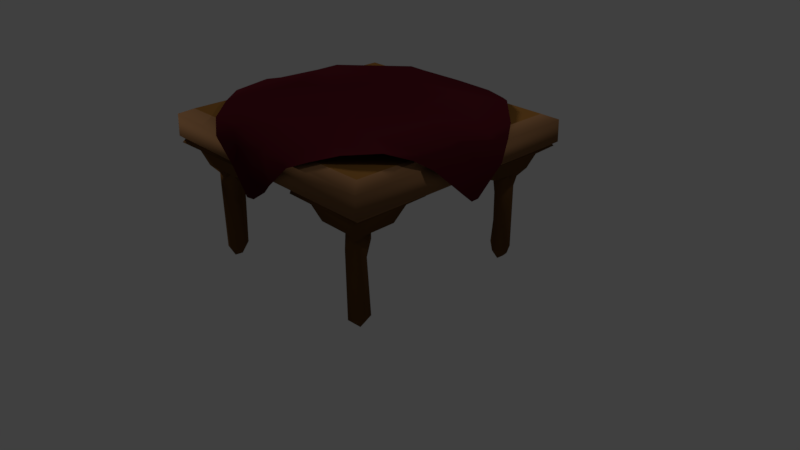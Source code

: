 # Source: table.blend  (saved by Blender 2.78.0; exported with 4.5.12 LTS)
import bpy
from mathutils import Matrix  # noqa: F401  (used for matrix-valued properties, if any)

bpy.ops.wm.read_factory_settings(use_empty=True)
scene = bpy.context.scene
scene.name = 'Scene'

# ---- collections
col_collection_1 = bpy.data.collections.new('Collection 1'); scene.collection.children.link(col_collection_1)
col_collection_2 = bpy.data.collections.new('Collection 2'); scene.collection.children.link(col_collection_2)

# ---- materials (node trees are filled in below, after node groups)
mat_topwood = bpy.data.materials.new('TopWood')
mat_topwood.alpha_threshold = 0.0
mat_topwood.use_transparent_shadow = False
mat_topwood.diffuse_color = (0.196, 0.08844, 0.02078, 1.0)
mat_topwood.roughness = 0.5
mat_edgewood = bpy.data.materials.new('edgeWood')
mat_edgewood.alpha_threshold = 0.0
mat_edgewood.use_transparent_shadow = False
mat_edgewood.diffuse_color = (0.2529, 0.1272, 0.05624, 1.0)
mat_edgewood.roughness = 0.5
mat_legwood = bpy.data.materials.new('LegWood')
mat_legwood.alpha_threshold = 0.0
mat_legwood.use_transparent_shadow = False
mat_legwood.diffuse_color = (0.1376, 0.06425, 0.02113, 1.0)
mat_legwood.specular_color = (0.2019, 0.1827, 0.04696)
mat_legwood.roughness = 0.5
mat_material = bpy.data.materials.new('Material')
mat_material.alpha_threshold = 0.0
mat_material.use_transparent_shadow = False
mat_material.diffuse_color = (0.05222, 0.005432, 0.009152, 1.0)
mat_material.specular_color = (0.1902, 0.06498, 0.01866)
mat_material.roughness = 0.5
mat_material.specular_intensity = 0.01471

# ---- material node trees

# ---- world
world_world = bpy.data.worlds.new('World'); scene.world = world_world
world_world.color = (0.05088, 0.05088, 0.05088)
world_world.use_sun_shadow = False
world_world.sun_shadow_jitter_overblur = 0.0
world_world.cycles.sampling_method = 'MANUAL'

# ---- cameras
cam_camera = bpy.data.cameras.new('Camera')
cam_camera.clip_end = 100.0
cam_camera.lens = 35.0
cam_camera.sensor_width = 32.0
cam_camera.sensor_height = 18.0
cam_camera.ortho_scale = 7.314
cam_camera.dof.focus_distance = 0.0
cam_camera.dof.aperture_fstop = 128.0

# ---- lights
light_hemi = bpy.data.lights.new('Hemi', 'SUN')
light_hemi.transmission_factor = 0.0
light_hemi.angle = 0.1993
light_hemi.energy = 1.0
light_hemi.shadow_buffer_clip_start = 0.5
light_hemi.shadow_soft_size = 0.1
light_hemi.shadow_cascade_max_distance = 1000.0
light_lamp = bpy.data.lights.new('Lamp', 'POINT')
light_lamp.transmission_factor = 0.0
light_lamp.cutoff_distance = 30.0
light_lamp.energy = 100.0
light_lamp.shadow_buffer_clip_start = 1.001
light_lamp.shadow_soft_size = 0.1
light_lamp.shadow_maximum_resolution = 0.006
light_lamp.use_absolute_resolution = True

# ---- meshes
me_cube_002 = bpy.data.meshes.new('Cube.002')
me_cube_002.from_pydata([(0.7788, 0.5297, -1.828), (0.4618, 0.8156, -1.065), (0.7141, 0.8717, -1.947), (0.5498, 0.9335, -1.774), (0.7515, 0.7224, -1.925), (0.7221, 0.8022, -3.58), (0.8253, 0.9016, -5.638), (0.3208, 0.8631, -0.6607), (0.3711, 1.018, -0.465), (1.03, 1.065, -0.4605), (0.3627, 1.069, -0.7387), (0.8729, 0.7744, -1.919), (0.9115, 0.9497, -1.753), (0.9609, 0.9947, -1.089), (1.056, 1.098, -0.7126), (0.5286, 0.8063, -1.824), (0.7854, 0.4584, -1.06), (0.8259, 0.3061, -0.6343), (0.6662, 0.7198, -0.5933), (0.8611, 0.891, -2.122), (0.8061, 0.9245, -2.492), (0.8847, 0.7879, -5.674), (0.6929, 0.7971, -5.464), (0.7145, 0.8575, -5.673), (0.7757, 0.7236, -5.64), (0.7941, 0.8568, -6.124), (0.7869, 0.7866, -6.135), (0.9064, 0.5519, -1.764), (0.9454, 0.4659, -1.07), (0.4722, 0.9802, -1.068), (1.034, 0.3501, -0.7481), (1.0, 0.3323, -0.5295), (0.6698, 0.8194, -2.436), (0.7905, 0.6955, -2.374), (0.8974, 0.794, -2.514), (0.5141, -0.8025, -1.828), (0.7916, -0.4758, -1.065), (0.846, -0.7357, -1.947), (0.9058, -0.5669, -1.775), (0.7009, -0.7736, -1.924), (0.7785, -0.7443, -3.565), (0.7962, -0.8158, -6.137), (0.8396, -0.3302, -0.6606), (0.9882, -0.3824, -0.465), (1.034, -1.061, -0.4605), (1.038, -0.3737, -0.7387), (0.7516, -0.8994, -1.919), (0.875, -0.8504, -5.637), (0.9223, -0.9396, -1.75), (1.047, -1.071, -0.7479), (0.7825, -0.5446, -1.824), (0.4449, -0.8092, -1.06), (0.2973, -0.8497, -0.6336), (0.6986, -0.6865, -0.5933), (0.865, -0.8869, -2.123), (0.8976, -0.831, -2.498), (0.7648, -0.9115, -5.673), (0.7737, -0.7141, -5.466), (0.8319, -0.7361, -5.675), (0.702, -0.7992, -5.64), (0.5355, -0.934, -1.764), (0.4527, -0.9744, -1.07), (0.951, -0.4859, -1.068), (0.3398, -1.066, -0.7481), (0.3225, -1.031, -0.5295), (0.7949, -0.6906, -2.435), (0.6748, -0.8141, -2.375), (0.7706, -0.9246, -2.512), (-0.7788, -0.5297, -1.828), (-0.4618, -0.8156, -1.065), (-0.7141, -0.8717, -1.947), (-0.5498, -0.9335, -1.774), (-0.7515, -0.7224, -1.925), (-0.7221, -0.8022, -3.58), (-0.8253, -0.9016, -5.638), (-0.3208, -0.8631, -0.6607), (-0.3711, -1.018, -0.465), (-1.03, -1.065, -0.4605), (-0.3627, -1.069, -0.7387), (-0.8729, -0.7744, -1.919), (-0.9115, -0.9497, -1.753), (-0.9609, -0.9947, -1.089), (-1.056, -1.098, -0.7126), (-0.5286, -0.8063, -1.824), (-0.7854, -0.4584, -1.06), (-0.8259, -0.3061, -0.6343), (-0.6662, -0.7198, -0.5933), (-0.8611, -0.891, -2.122), (-0.8061, -0.9245, -2.492), (-0.8847, -0.7879, -5.674), (-0.6929, -0.7971, -5.464), (-0.7145, -0.8575, -5.673), (-0.7757, -0.7236, -5.64), (-0.7941, -0.8568, -6.124), (-0.7869, -0.7866, -6.135), (-0.9064, -0.5519, -1.764), (-0.9454, -0.4659, -1.07), (-0.4722, -0.9802, -1.068), (-1.034, -0.3501, -0.7481), (-1.0, -0.3323, -0.5295), (-0.6698, -0.8194, -2.436), (-0.7905, -0.6955, -2.374), (-0.8974, -0.794, -2.514), (-0.5141, 0.8025, -1.828), (-0.7916, 0.4758, -1.065), (-0.846, 0.7357, -1.947), (-0.9058, 0.5669, -1.775), (-0.7009, 0.7736, -1.924), (-0.7785, 0.7443, -3.565), (-0.7938, 0.8491, -6.133), (-0.8396, 0.3302, -0.6606), (-0.9882, 0.3824, -0.465), (-1.034, 1.061, -0.4605), (-1.038, 0.3737, -0.7387), (-0.7516, 0.8994, -1.919), (-0.875, 0.8504, -5.637), (-0.9223, 0.9396, -1.75), (-1.047, 1.071, -0.7479), (-0.7825, 0.5446, -1.824), (-0.4449, 0.8092, -1.06), (-0.2973, 0.8497, -0.6336), (-0.6986, 0.6865, -0.5933), (-0.865, 0.8869, -2.123), (-0.8976, 0.831, -2.498), (-0.7648, 0.9115, -5.673), (-0.7737, 0.7141, -5.466), (-0.8319, 0.7361, -5.675), (-0.702, 0.7992, -5.64), (-0.7908, 0.785, -6.127), (-0.5354, 0.934, -1.764), (-0.4527, 0.9744, -1.07), (-0.951, 0.4859, -1.068), (-0.3398, 1.066, -0.7481), (-0.3225, 1.031, -0.5295), (-0.7949, 0.6906, -2.435), (-0.6748, 0.8141, -2.375), (-0.7706, 0.9246, -2.512), (-1.002, -1.015, -0.8177), (-1.015, 1.002, -0.8177), (1.015, -1.002, -0.8177), (1.002, 1.015, -0.8177), (-1.095, -1.097, -0.4688), (-1.096, -1.089, 0.5127), (-1.09, 1.093, 0.5214), (-1.096, 1.095, -0.4688), (1.093, 1.09, 0.5214), (1.095, 1.096, -0.4688), (1.088, -1.094, 0.5281), (1.096, -1.095, -0.4688), (-0.9904, -0.9904, 0.7733), (-0.9807, 0.9937, 0.7735), (0.9854, -0.9854, 0.7734), (0.9938, 0.9808, 0.7734)], [], [(28, 16, 0), (0, 27, 28), (15, 4, 18), (11, 19, 12), (27, 12, 28), (28, 12, 13), (1, 29, 15), (16, 18, 4), (17, 28, 30), (12, 2, 3), (4, 15, 2), (11, 0, 4), (33, 34, 11), (32, 20, 5), (24, 21, 34), (22, 24, 5), (23, 22, 5), (30, 13, 14), (18, 16, 17), (7, 29, 1), (14, 9, 30), (8, 7, 18), (18, 9, 8), (9, 17, 31), (17, 30, 31), (12, 3, 29), (2, 32, 4), (11, 34, 19), (19, 20, 2), (34, 6, 20), (20, 23, 5), (23, 24, 22), (25, 26, 23), (26, 21, 24), (21, 26, 25), (25, 23, 6), (13, 10, 14), (3, 2, 15), (7, 8, 10), (15, 29, 3), (18, 1, 15), (16, 4, 0), (17, 16, 28), (2, 20, 32), (12, 19, 2), (4, 32, 33), (33, 32, 5), (33, 24, 34), (6, 21, 25), (24, 23, 26), (30, 28, 13), (30, 9, 31), (7, 10, 29), (18, 7, 1), (9, 18, 17), (10, 8, 9), (29, 13, 12), (11, 12, 27), (33, 11, 4), (34, 20, 19), (33, 5, 24), (34, 21, 6), (20, 6, 23), (13, 29, 10), (14, 10, 9), (27, 0, 11), (61, 51, 35), (35, 60, 61), (50, 39, 53), (46, 54, 48), (60, 48, 61), (61, 48, 49), (36, 62, 50), (51, 53, 39), (52, 61, 63), (48, 37, 38), (39, 50, 37), (46, 35, 39), (66, 67, 46), (65, 55, 40), (59, 56, 67), (57, 59, 40), (58, 57, 40), (148, 146, 145, 147), (53, 51, 52), (42, 62, 36), (49, 44, 63), (43, 42, 53), (53, 44, 43), (44, 52, 64), (52, 63, 64), (48, 38, 62), (37, 65, 39), (46, 67, 54), (54, 55, 37), (67, 47, 55), (55, 58, 40), (58, 59, 57), (41, 56, 59), (41, 58, 47), (38, 37, 50), (42, 43, 45), (50, 62, 38), (53, 36, 50), (51, 39, 35), (52, 51, 61), (37, 55, 65), (48, 54, 37), (39, 65, 66), (66, 65, 40), (66, 59, 67), (47, 56, 41), (59, 58, 41), (63, 61, 49), (63, 44, 64), (42, 45, 62), (53, 42, 36), (44, 53, 52), (45, 43, 44), (62, 49, 48), (46, 48, 60), (66, 46, 39), (67, 55, 54), (66, 40, 59), (67, 56, 47), (55, 47, 58), (49, 62, 45), (49, 45, 44), (60, 35, 46), (96, 84, 68), (68, 95, 96), (83, 72, 86), (79, 87, 80), (95, 80, 96), (96, 80, 81), (69, 97, 83), (84, 86, 72), (85, 96, 98), (80, 70, 71), (72, 83, 70), (79, 68, 72), (101, 102, 79), (100, 88, 73), (92, 89, 102), (90, 92, 73), (91, 90, 73), (98, 81, 82), (86, 84, 85), (75, 97, 69), (82, 77, 98), (76, 75, 86), (86, 77, 76), (77, 85, 99), (85, 98, 99), (80, 71, 97), (70, 100, 72), (79, 102, 87), (87, 88, 70), (102, 74, 88), (88, 91, 73), (91, 92, 90), (93, 94, 91), (94, 89, 92), (89, 94, 93), (93, 91, 74), (81, 78, 82), (71, 70, 83), (75, 76, 78), (83, 97, 71), (86, 69, 83), (84, 72, 68), (85, 84, 96), (70, 88, 100), (80, 87, 70), (72, 100, 101), (101, 100, 73), (101, 92, 102), (74, 89, 93), (92, 91, 94), (98, 96, 81), (98, 77, 99), (75, 78, 97), (86, 75, 69), (77, 86, 85), (78, 76, 77), (97, 81, 80), (79, 80, 95), (101, 79, 72), (102, 88, 87), (101, 73, 92), (102, 89, 74), (88, 74, 91), (81, 97, 78), (82, 78, 77), (95, 68, 79), (130, 119, 103), (103, 129, 130), (118, 107, 121), (114, 122, 116), (129, 116, 130), (130, 116, 117), (104, 131, 118), (119, 121, 107), (120, 130, 132), (116, 105, 106), (107, 118, 105), (114, 103, 107), (135, 136, 114), (134, 123, 108), (127, 124, 136), (125, 127, 108), (126, 125, 108), (109, 128, 115), (121, 119, 120), (110, 131, 104), (117, 112, 132), (111, 110, 121), (121, 112, 111), (112, 120, 133), (120, 132, 133), (116, 106, 131), (105, 134, 107), (114, 136, 122), (122, 123, 105), (136, 115, 123), (123, 126, 108), (126, 127, 125), (128, 124, 127), (128, 126, 115), (106, 105, 118), (110, 111, 113), (118, 131, 106), (121, 104, 118), (119, 107, 103), (120, 119, 130), (105, 123, 134), (116, 122, 105), (107, 134, 135), (135, 134, 108), (135, 127, 136), (115, 124, 109), (127, 126, 128), (132, 130, 117), (132, 112, 133), (110, 113, 131), (121, 110, 104), (112, 121, 120), (113, 111, 112), (131, 117, 116), (114, 116, 129), (135, 114, 107), (136, 123, 122), (135, 108, 127), (136, 124, 115), (123, 115, 126), (128, 109, 124), (117, 131, 113), (117, 113, 112), (129, 103, 114), (137, 139, 148, 141), (146, 144, 143, 145), (138, 137, 141, 144), (144, 141, 142, 143), (149, 142, 147, 151), (147, 145, 152, 151), (139, 140, 146, 148), (145, 143, 150, 152), (140, 138, 144, 146), (141, 148, 147, 142), (149, 151, 152, 150), (143, 142, 149, 150), (137, 138, 140, 139)])
me_cube_002.polygons.foreach_set('use_smooth', [1, 1, 1, 1, 1, 1, 1, 1, 1, 1, 1, 1, 1, 1, 1, 1, 1, 1, 1, 1, 1, 1, 1, 1, 1, 1, 1, 1, 1, 1, 1, 1, 1, 1, 1, 1, 1, 1, 1, 1, 1, 1, 1, 1, 1, 1, 1, 1, 1, 1, 1, 1, 1, 1, 1, 1, 1, 1, 1, 1, 1, 1, 1, 1, 1, 1, 1, 1, 1, 1, 1, 1, 1, 1, 1, 1, 1, 1, 1, 1, 1, 1, 1, 1, 1, 1, 1, 1, 1, 1, 1, 1, 1, 1, 1, 1, 1, 1, 1, 1, 1, 1, 1, 1, 1, 1, 1, 1, 1, 1, 1, 1, 1, 1, 1, 1, 1, 1, 1, 1, 1, 1, 1, 1, 1, 1, 1, 1, 1, 1, 1, 1, 1, 1, 1, 1, 1, 1, 1, 1, 1, 1, 1, 1, 1, 1, 1, 1, 1, 1, 1, 1, 1, 1, 1, 1, 1, 1, 1, 1, 1, 1, 1, 1, 1, 1, 1, 1, 1, 1, 1, 1, 1, 1, 1, 1, 1, 1, 1, 1, 1, 1, 1, 1, 1, 1, 1, 1, 1, 1, 1, 1, 1, 1, 1, 1, 1, 1, 1, 1, 1, 1, 1, 1, 1, 1, 1, 1, 1, 1, 1, 1, 1, 1, 1, 1, 1, 1, 1, 1, 1, 1, 1, 1, 1, 1, 1, 1, 1, 1, 1, 1, 1, 1, 1, 1, 1, 1, 1, 1, 1, 1, 1, 1, 1, 1, 1, 1, 1, 1, 1, 1, 1, 1, 1, 1, 1, 1, 1, 1, 1, 1, 1, 1, 1, 1, 1, 1, 1, 0, 1, 1])
me_cube_002.polygons.foreach_set('material_index', [3, 3, 3, 3, 3, 3, 3, 3, 3, 3, 3, 3, 3, 3, 3, 3, 3, 3, 3, 3, 3, 3, 3, 3, 3, 3, 3, 3, 3, 3, 3, 3, 3, 3, 3, 3, 3, 3, 3, 3, 3, 3, 3, 3, 3, 3, 3, 3, 3, 3, 3, 3, 3, 3, 3, 3, 3, 3, 3, 3, 3, 3, 3, 3, 3, 3, 3, 3, 3, 3, 3, 3, 3, 3, 3, 3, 3, 3, 3, 3, 3, 3, 3, 2, 3, 3, 3, 3, 3, 3, 3, 3, 3, 3, 3, 3, 3, 3, 3, 3, 3, 3, 3, 3, 3, 3, 3, 3, 3, 3, 3, 3, 3, 3, 3, 3, 3, 3, 3, 3, 3, 3, 3, 3, 3, 3, 3, 3, 3, 3, 3, 3, 3, 3, 3, 3, 3, 3, 3, 3, 3, 3, 3, 3, 3, 3, 3, 3, 3, 3, 3, 3, 3, 3, 3, 3, 3, 3, 3, 3, 3, 3, 3, 3, 3, 3, 3, 3, 3, 3, 3, 3, 3, 3, 3, 3, 3, 3, 3, 3, 3, 3, 3, 3, 3, 3, 3, 3, 3, 3, 3, 3, 3, 3, 3, 3, 3, 3, 3, 3, 3, 3, 3, 3, 3, 3, 3, 3, 3, 3, 3, 3, 3, 3, 3, 3, 3, 3, 3, 3, 3, 3, 3, 3, 3, 3, 3, 3, 3, 3, 3, 3, 3, 3, 3, 3, 3, 3, 3, 3, 3, 3, 3, 3, 3, 3, 3, 3, 3, 3, 3, 3, 3, 3, 3, 3, 3, 3, 3, 2, 2, 2, 2, 2, 2, 2, 2, 2, 2, 1, 2, 2])
_uv = me_cube_002.uv_layers.new(name='UVMap')
_uv.uv.foreach_set('vector', [0.9818, 0.06446, 0.9994, 0.06291, 1.0, 0.154, 1.0, 0.154, 0.985, 0.1468, 0.9818, 0.06446, 0.9693, 0.511, 0.9892, 0.4985, 0.9892, 0.6561, 0.04452, 0.1707, 0.0331, 0.1957, 0.02392, 0.1523, 0.06904, 0.1503, 0.02392, 0.1523, 0.0726, 0.0677, 0.0726, 0.0677, 0.02392, 0.1523, 0.01319, 0.074, 0.9073, 0.582, 0.9256, 0.5797, 0.9192, 0.6713, 0.1231, 0.7718, 0.0847, 0.8236, 0.1028, 0.6669, 1.0, 0.01189, 0.9818, 0.06446, 0.9759, 0.026, 0.8216, 0.5153, 0.8476, 0.4937, 0.8617, 0.5154, 0.01479, 0.9115, 0.01479, 0.9397, 0.0, 0.9219, 0.07369, 0.9115, 0.05856, 0.9385, 0.05875, 0.9154, 0.9732, 0.05356, 0.9574, 0.0704, 0.9605, 0.0, 0.8575, 0.4362, 0.8385, 0.4288, 0.8593, 0.3008, 0.9759, 0.4397, 0.9613, 0.444, 0.9574, 0.0704, 0.8855, 0.4169, 0.875, 0.4382, 0.8845, 0.195, 0.8919, 0.4418, 0.8855, 0.4169, 0.8845, 0.195, 0.0847, 0.02792, 0.01319, 0.074, 0.0, 0.02958, 0.0847, 0.8236, 0.1231, 0.7718, 0.1363, 0.8236, 0.9084, 0.5323, 0.9256, 0.5797, 0.9073, 0.582, 0.0, 0.02958, 0.0004495, 0.0, 0.0847, 0.02792, 0.09185, 0.9115, 0.0847, 0.8936, 0.1238, 0.8738, 0.1238, 0.8738, 0.169, 0.9115, 0.09185, 0.9115, 0.169, 0.9115, 0.1389, 0.8236, 0.1595, 0.8252, 1.0, 0.01189, 0.9759, 0.026, 0.9795, 0.0, 0.8216, 0.5153, 0.8617, 0.5154, 0.8639, 0.5994, 0.8919, 0.002499, 0.8873, 0.05962, 0.8739, 0.0, 0.04452, 0.1707, 0.04912, 0.2405, 0.0331, 0.1957, 0.8318, 0.472, 0.8385, 0.4288, 0.8476, 0.4937, 0.04912, 0.2405, 0.06749, 0.6091, 0.03171, 0.24, 0.8385, 0.4288, 0.87, 0.0538, 0.8593, 0.3008, 0.8919, 0.4418, 0.875, 0.4382, 0.8855, 0.4169, 0.8899, 0.4957, 0.8821, 0.4968, 0.8919, 0.4418, 0.9723, 0.4985, 0.9613, 0.444, 0.9759, 0.4397, 0.08231, 0.6117, 0.0847, 0.6669, 0.07681, 0.6661, 0.864, 0.0, 0.87, 0.0538, 0.8559, 0.05716, 0.8104, 0.5935, 0.87, 0.6391, 0.7935, 0.6374, 2.187e-06, 0.9426, 0.0, 0.9219, 0.01479, 0.9397, 0.9084, 0.5323, 0.9208, 0.5076, 0.932, 0.5384, 0.9192, 0.6713, 0.9256, 0.5797, 0.932, 0.6636, 0.9892, 0.6561, 0.9678, 0.6008, 0.9693, 0.511, 0.1231, 0.7718, 0.1028, 0.6669, 0.1242, 0.6808, 1.0, 0.01189, 0.9994, 0.06291, 0.9818, 0.06446, 0.8476, 0.4937, 0.8385, 0.4288, 0.8575, 0.4362, 0.8216, 0.5153, 0.8318, 0.472, 0.8476, 0.4937, 0.8739, 0.0, 0.8873, 0.05962, 0.87, 0.05327, 0.87, 0.05327, 0.8873, 0.05962, 0.8845, 0.195, 0.9732, 0.05356, 0.9759, 0.4397, 0.9574, 0.0704, 0.06749, 0.6091, 0.08231, 0.6117, 0.07681, 0.6661, 0.875, 0.4382, 0.8919, 0.4418, 0.8821, 0.4968, 0.0847, 0.02792, 0.0726, 0.0677, 0.01319, 0.074, 0.0847, 0.02792, 0.0004495, 0.0, 0.08357, 0.002484, 0.9084, 0.5323, 0.932, 0.5384, 0.9256, 0.5797, 0.9892, 0.6561, 0.9574, 0.6489, 0.9678, 0.6008, 0.169, 0.9115, 0.1238, 0.8738, 0.1389, 0.8236, 0.87, 0.6391, 0.8697, 0.6713, 0.7962, 0.6673, 0.8639, 0.5994, 0.8104, 0.5935, 0.8216, 0.5153, 0.04452, 0.1707, 0.02392, 0.1523, 0.06904, 0.1503, 0.9732, 0.05356, 0.9605, 0.0, 0.9759, 0.000608, 0.04912, 0.2405, 0.03171, 0.24, 0.0331, 0.1957, 0.87, 0.05327, 0.8845, 0.195, 0.875, 0.4382, 0.04912, 0.2405, 0.08231, 0.6117, 0.06749, 0.6091, 0.8385, 0.4288, 0.8559, 0.05716, 0.87, 0.0538, 0.8104, 0.5935, 0.8639, 0.5994, 0.87, 0.6391, 0.7935, 0.6374, 0.87, 0.6391, 0.7962, 0.6673, 0.07369, 0.9381, 0.05856, 0.9385, 0.07369, 0.9115, 0.05848, 0.732, 0.07748, 0.7314, 0.07528, 0.8225, 0.07528, 0.8225, 0.05984, 0.8147, 0.05848, 0.732, 0.4192, 0.8416, 0.4423, 0.8295, 0.4423, 0.9866, 0.6113, 0.4989, 0.6234, 0.4745, 0.6287, 0.5188, 0.5869, 0.5179, 0.6287, 0.5188, 0.5787, 0.6002, 0.5787, 0.6002, 0.6287, 0.5188, 0.6403, 0.6376, 0.9574, 0.8881, 0.9741, 0.8856, 0.9698, 0.9773, 0.5033, 0.7286, 0.5349, 0.6726, 0.5349, 0.8303, 0.07748, 0.6796, 0.05848, 0.732, 0.05161, 0.6927, 0.461, 0.1559, 0.4348, 0.1782, 0.4182, 0.1563, 0.04407, 0.9115, 0.04407, 0.9403, 0.02958, 0.9215, 0.7796, 0.9134, 0.7641, 0.9394, 0.7642, 0.917, 0.3967, 0.5265, 0.3817, 0.5433, 0.3846, 0.4733, 0.4258, 0.2358, 0.4443, 0.2434, 0.4258, 0.3695, 0.4003, 0.9117, 0.3858, 0.916, 0.3817, 0.5433, 0.9301, 0.4185, 0.9187, 0.4393, 0.9286, 0.194, 0.9356, 0.4433, 0.9301, 0.4185, 0.9286, 0.194, 0.3132, 0.4733, 0.3131, 0.7256, 0.1978, 0.7271, 0.1972, 0.4757, 0.5349, 0.6726, 0.5033, 0.7286, 0.4844, 0.6785, 0.9599, 0.8385, 0.9741, 0.8856, 0.9574, 0.8881, 0.6403, 0.6376, 0.6403, 0.6715, 0.5637, 0.6389, 0.1689, 0.9919, 0.152, 0.9993, 0.1328, 0.9583, 0.1328, 0.9583, 0.1689, 0.9115, 0.1689, 0.9919, 0.1689, 0.9115, 0.0847, 0.9423, 0.08622, 0.9207, 0.07748, 0.6796, 0.05161, 0.6927, 0.05637, 0.6669, 0.461, 0.1559, 0.4182, 0.1563, 0.4138, 0.0721, 0.9356, 0.002649, 0.9322, 0.06008, 0.9182, 0.0, 0.6113, 0.4989, 0.6101, 0.429, 0.6234, 0.4745, 0.4516, 0.1999, 0.4443, 0.2434, 0.4348, 0.1782, 0.6101, 0.429, 0.6131, 0.05908, 0.628, 0.4299, 0.4443, 0.2434, 0.4156, 0.6175, 0.4258, 0.3695, 0.9356, 0.4433, 0.9187, 0.4393, 0.9301, 0.4185, 0.3963, 0.9712, 0.3858, 0.916, 0.4003, 0.9117, 0.4213, 0.6728, 0.4156, 0.6175, 0.4299, 0.6136, 0.02962, 0.9427, 0.02958, 0.9215, 0.04407, 0.9403, 0.9599, 0.8385, 0.9695, 0.8136, 0.981, 0.8444, 0.9698, 0.9773, 0.9741, 0.8856, 0.981, 0.9695, 0.4423, 0.9866, 0.4173, 0.9312, 0.4192, 0.8416, 0.5033, 0.7286, 0.5349, 0.8303, 0.5131, 0.8192, 0.07748, 0.6796, 0.07748, 0.7314, 0.05848, 0.732, 0.4348, 0.1782, 0.4443, 0.2434, 0.4258, 0.2358, 0.461, 0.1559, 0.4516, 0.1999, 0.4348, 0.1782, 0.9182, 0.0, 0.9322, 0.06008, 0.9138, 0.05342, 0.9138, 0.05342, 0.9322, 0.06008, 0.9286, 0.194, 0.3967, 0.5265, 0.4003, 0.9117, 0.3817, 0.5433, 0.6131, 0.05908, 0.5984, 0.05541, 0.6042, 0.0, 0.9187, 0.4393, 0.9356, 0.4433, 0.9285, 0.4983, 0.5637, 0.6389, 0.5787, 0.6002, 0.6403, 0.6376, 0.5637, 0.6389, 0.6403, 0.6715, 0.5642, 0.6646, 0.9599, 0.8385, 0.981, 0.8444, 0.9741, 0.8856, 0.4423, 0.9866, 0.4051, 0.979, 0.4173, 0.9312, 0.1689, 0.9115, 0.1328, 0.9583, 0.0847, 0.9423, 0.4051, 0.0318, 0.4061, 0.0, 0.4844, 0.003966, 0.4138, 0.0721, 0.4844, 0.03778, 0.461, 0.1559, 0.6113, 0.4989, 0.6287, 0.5188, 0.5869, 0.5179, 0.3967, 0.5265, 0.3846, 0.4733, 0.4003, 0.4736, 0.6101, 0.429, 0.628, 0.4299, 0.6234, 0.4745, 0.9138, 0.05342, 0.9286, 0.194, 0.9187, 0.4393, 0.6101, 0.429, 0.5984, 0.05541, 0.6131, 0.05908, 0.4443, 0.2434, 0.4299, 0.6136, 0.4156, 0.6175, 0.4844, 0.03778, 0.4138, 0.0721, 0.4051, 0.0318, 0.4844, 0.03778, 0.4051, 0.0318, 0.4844, 0.003966, 0.7796, 0.9393, 0.7641, 0.9394, 0.7796, 0.9134, 0.4618, 0.7373, 0.4794, 0.7357, 0.48, 0.8268, 0.48, 0.8268, 0.465, 0.8196, 0.4618, 0.7373, 0.9693, 0.6685, 0.9892, 0.6561, 0.9892, 0.8136, 0.1292, 0.1707, 0.1178, 0.1957, 0.1086, 0.1523, 0.1537, 0.1504, 0.1086, 0.1523, 0.1573, 0.06772, 0.1573, 0.06772, 0.1086, 0.1523, 0.09788, 0.074, 0.5349, 0.747, 0.5532, 0.7447, 0.5468, 0.8363, 0.03843, 0.7718, 0.0, 0.8237, 0.01812, 0.6669, 0.48, 0.6847, 0.4618, 0.7373, 0.4559, 0.6988, 0.7451, 0.5153, 0.771, 0.4937, 0.7851, 0.5154, 0.02958, 0.9115, 0.02958, 0.9397, 0.01479, 0.9219, 0.7641, 0.9134, 0.7489, 0.9404, 0.7491, 0.9174, 0.9514, 0.5505, 0.9356, 0.5674, 0.9387, 0.497, 0.781, 0.4362, 0.762, 0.4288, 0.7828, 0.3008, 0.9541, 0.9367, 0.9395, 0.9409, 0.9356, 0.5674, 0.9074, 0.4169, 0.8969, 0.4382, 0.9064, 0.195, 0.9138, 0.4418, 0.9074, 0.4169, 0.9064, 0.195, 0.1694, 0.02794, 0.09788, 0.074, 0.0847, 0.02957, 0.0, 0.8237, 0.03843, 0.7718, 0.05161, 0.8237, 0.536, 0.6973, 0.5532, 0.7447, 0.5349, 0.747, 0.0847, 0.02957, 0.08514, 0.0, 0.1694, 0.02794, 0.007153, 0.9115, 0.0, 0.8936, 0.03907, 0.8738, 0.03907, 0.8738, 0.08433, 0.9115, 0.007153, 0.9115, 0.08433, 0.9115, 0.05423, 0.8237, 0.07479, 0.8253, 0.48, 0.6847, 0.4559, 0.6988, 0.4595, 0.6728, 0.7451, 0.5153, 0.7851, 0.5154, 0.7874, 0.5994, 0.9138, 0.002499, 0.9092, 0.05963, 0.8958, 0.0, 0.1292, 0.1707, 0.1338, 0.2405, 0.1178, 0.1957, 0.7553, 0.472, 0.762, 0.4288, 0.771, 0.4937, 0.1338, 0.2405, 0.1522, 0.6091, 0.1164, 0.24, 0.762, 0.4288, 0.7935, 0.05379, 0.7828, 0.3008, 0.9138, 0.4418, 0.8969, 0.4382, 0.9074, 0.4169, 0.9118, 0.4957, 0.904, 0.4968, 0.9138, 0.4418, 0.9505, 0.9955, 0.9395, 0.9409, 0.9541, 0.9367, 0.167, 0.6117, 0.1694, 0.6669, 0.1615, 0.6661, 0.7875, 0.0, 0.7935, 0.05379, 0.7793, 0.05716, 0.7339, 0.5935, 0.7935, 0.6391, 0.7169, 0.6374, 0.01479, 0.9426, 0.01479, 0.9219, 0.02958, 0.9397, 0.536, 0.6973, 0.5484, 0.6726, 0.5596, 0.7034, 0.5468, 0.8363, 0.5532, 0.7447, 0.5596, 0.8286, 0.9892, 0.8136, 0.9678, 0.7584, 0.9693, 0.6685, 0.03843, 0.7718, 0.01812, 0.6669, 0.03945, 0.6808, 0.48, 0.6847, 0.4794, 0.7357, 0.4618, 0.7373, 0.771, 0.4937, 0.762, 0.4288, 0.781, 0.4362, 0.7451, 0.5153, 0.7553, 0.472, 0.771, 0.4937, 0.8958, 0.0, 0.9092, 0.05963, 0.8919, 0.05327, 0.8919, 0.05327, 0.9092, 0.05963, 0.9064, 0.195, 0.9514, 0.5505, 0.9541, 0.9367, 0.9356, 0.5674, 0.1522, 0.6091, 0.167, 0.6117, 0.1615, 0.6661, 0.8969, 0.4382, 0.9138, 0.4418, 0.904, 0.4968, 0.1694, 0.02794, 0.1573, 0.06772, 0.09788, 0.074, 0.1694, 0.02794, 0.08514, 0.0, 0.1683, 0.002512, 0.536, 0.6973, 0.5596, 0.7034, 0.5532, 0.7447, 0.9892, 0.8136, 0.9574, 0.8065, 0.9678, 0.7584, 0.08433, 0.9115, 0.03907, 0.8738, 0.05423, 0.8237, 0.7935, 0.6391, 0.7932, 0.6713, 0.7197, 0.6673, 0.7874, 0.5994, 0.7339, 0.5935, 0.7451, 0.5153, 0.1292, 0.1707, 0.1086, 0.1523, 0.1537, 0.1504, 0.9514, 0.5505, 0.9387, 0.497, 0.9541, 0.4976, 0.1338, 0.2405, 0.1164, 0.24, 0.1178, 0.1957, 0.8919, 0.05327, 0.9064, 0.195, 0.8969, 0.4382, 0.1338, 0.2405, 0.167, 0.6117, 0.1522, 0.6091, 0.762, 0.4288, 0.7793, 0.05716, 0.7935, 0.05379, 0.7339, 0.5935, 0.7874, 0.5994, 0.7935, 0.6391, 0.7169, 0.6374, 0.7935, 0.6391, 0.7197, 0.6673, 0.7641, 0.9401, 0.7489, 0.9404, 0.7641, 0.9134, 0.1432, 0.7319, 0.1622, 0.7313, 0.16, 0.8225, 0.16, 0.8225, 0.1445, 0.8146, 0.1432, 0.7319, 0.8841, 0.5263, 0.9073, 0.5142, 0.9073, 0.6713, 0.6879, 0.4983, 0.7, 0.4739, 0.7053, 0.5181, 0.6635, 0.5172, 0.7053, 0.5181, 0.6553, 0.5996, 0.6553, 0.5996, 0.7053, 0.5181, 0.7169, 0.637, 0.5349, 0.9108, 0.5516, 0.9083, 0.5473, 1.0, 0.4428, 0.7776, 0.4051, 0.8295, 0.423, 0.6728, 0.1622, 0.6796, 0.1432, 0.7319, 0.1363, 0.6927, 0.5404, 0.1559, 0.5141, 0.1782, 0.4975, 0.1563, 0.05856, 0.9115, 0.05856, 0.9403, 0.04407, 0.9215, 0.7952, 0.9134, 0.7796, 0.9394, 0.7798, 0.917, 0.3782, 0.5265, 0.3631, 0.5433, 0.366, 0.4733, 0.5051, 0.2358, 0.5236, 0.2434, 0.5051, 0.3695, 0.3817, 0.9117, 0.3673, 0.916, 0.3631, 0.5433, 0.9519, 0.4185, 0.9405, 0.4393, 0.9504, 0.194, 0.9574, 0.4433, 0.9519, 0.4185, 0.9504, 0.194, 0.5043, 0.6726, 0.497, 0.6715, 0.5092, 0.6135, 0.4051, 0.8295, 0.4428, 0.7776, 0.4559, 0.8295, 0.5375, 0.8612, 0.5516, 0.9083, 0.5349, 0.9108, 0.7169, 0.637, 0.7169, 0.6709, 0.6403, 0.6383, 0.5349, 0.9108, 0.518, 0.9181, 0.4987, 0.8772, 0.4987, 0.8772, 0.5349, 0.8303, 0.5349, 0.9108, 0.5349, 0.8303, 0.4507, 0.8611, 0.4522, 0.8396, 0.1622, 0.6796, 0.1363, 0.6927, 0.1411, 0.6669, 0.5404, 0.1559, 0.4975, 0.1563, 0.4931, 0.0721, 0.9574, 0.002649, 0.954, 0.06008, 0.94, 0.0, 0.6879, 0.4983, 0.6867, 0.4283, 0.7, 0.4739, 0.5309, 0.1999, 0.5236, 0.2434, 0.5141, 0.1782, 0.6867, 0.4283, 0.6897, 0.05843, 0.7046, 0.4293, 0.5236, 0.2434, 0.4949, 0.6175, 0.5051, 0.3695, 0.9574, 0.4433, 0.9405, 0.4393, 0.9519, 0.4185, 0.3813, 0.97, 0.3673, 0.916, 0.3817, 0.9117, 0.497, 0.6715, 0.4949, 0.6175, 0.5092, 0.6135, 0.04411, 0.9427, 0.04407, 0.9215, 0.05856, 0.9403, 0.5375, 0.8612, 0.547, 0.8363, 0.5585, 0.8671, 0.5473, 1.0, 0.5516, 0.9083, 0.5585, 0.9922, 0.9073, 0.6713, 0.8822, 0.6159, 0.8841, 0.5263, 0.4428, 0.7776, 0.423, 0.6728, 0.4434, 0.6864, 0.1622, 0.6796, 0.1622, 0.7313, 0.1432, 0.7319, 0.5141, 0.1782, 0.5236, 0.2434, 0.5051, 0.2358, 0.5404, 0.1559, 0.5309, 0.1999, 0.5141, 0.1782, 0.94, 0.0, 0.954, 0.06008, 0.9356, 0.05342, 0.9356, 0.05342, 0.954, 0.06008, 0.9504, 0.194, 0.3782, 0.5265, 0.3817, 0.9117, 0.3631, 0.5433, 0.6897, 0.05843, 0.675, 0.05476, 0.6791, 0.0, 0.9405, 0.4393, 0.9574, 0.4433, 0.951, 0.497, 0.6403, 0.6383, 0.6553, 0.5996, 0.7169, 0.637, 0.6403, 0.6383, 0.7169, 0.6709, 0.6408, 0.664, 0.5375, 0.8612, 0.5585, 0.8671, 0.5516, 0.9083, 0.9073, 0.6713, 0.87, 0.6637, 0.8822, 0.6159, 0.5349, 0.8303, 0.4987, 0.8772, 0.4507, 0.8611, 0.4844, 0.03179, 0.4854, 0.0, 0.5637, 0.003987, 0.4931, 0.0721, 0.5637, 0.0378, 0.5404, 0.1559, 0.6879, 0.4983, 0.7053, 0.5181, 0.6635, 0.5172, 0.3782, 0.5265, 0.366, 0.4733, 0.3817, 0.4736, 0.6867, 0.4283, 0.7046, 0.4293, 0.7, 0.4739, 0.9356, 0.05342, 0.9504, 0.194, 0.9405, 0.4393, 0.6867, 0.4283, 0.675, 0.05476, 0.6897, 0.05843, 0.5236, 0.2434, 0.5092, 0.6135, 0.4949, 0.6175, 0.3813, 0.97, 0.374, 0.9707, 0.3673, 0.916, 0.5637, 0.0378, 0.4931, 0.0721, 0.4844, 0.03179, 0.5637, 0.0378, 0.4844, 0.03179, 0.5637, 0.003987, 0.7952, 0.9393, 0.7796, 0.9394, 0.7952, 0.9134, 0.3551, 0.7404, 0.3551, 0.9626, 0.314, 0.968, 0.314, 0.7271, 0.8936, 0.6715, 0.8936, 0.9124, 0.7779, 0.9134, 0.778, 0.6736, 0.7489, 0.6837, 0.7489, 0.9163, 0.7074, 0.9239, 0.7075, 0.6715, 0.7075, 0.6715, 0.7074, 0.9239, 0.5931, 0.9251, 0.5923, 0.6741, 0.1694, 0.7453, 0.1994, 0.729, 0.1976, 0.9688, 0.1694, 0.9626, 0.1972, 0.4757, 0.1978, 0.7271, 0.1694, 0.7177, 0.1696, 0.4915, 0.3546, 0.4855, 0.3546, 0.718, 0.3131, 0.7256, 0.3132, 0.4733, 0.778, 0.6736, 0.7779, 0.9134, 0.7489, 0.9062, 0.7491, 0.6897, 0.9347, 0.6848, 0.9347, 0.907, 0.8936, 0.9124, 0.8936, 0.6715, 0.314, 0.7271, 0.314, 0.968, 0.1976, 0.9688, 0.1994, 0.729, 0.4003, 0.4733, 0.1694, 0.4715, 0.1695, 0.239, 0.4003, 0.2386, 0.5923, 0.6741, 0.5931, 0.9251, 0.5637, 0.9172, 0.5639, 0.689, 0.1694, 0.0, 0.4051, 5.928e-05, 0.4051, 0.2386, 0.1694, 0.2386])
me_cube_002.materials.append(None)
me_cube_002.materials.append(mat_topwood)
me_cube_002.materials.append(mat_edgewood)
me_cube_002.materials.append(mat_legwood)
me_cube_002.use_remesh_preserve_volume = False
me_cube_002.use_remesh_preserve_attributes = False
me_cube_002.use_mirror_vertex_groups = False
me_cube_002.update()
me_plane_001 = bpy.data.meshes.new('Plane.001')
me_plane_001.from_pydata([(-0.5852, 0.8596, -0.2739), (-0.5435, 0.8606, -0.1096), (0.5203, 0.8412, -0.06219), (0.6142, 0.8176, -0.3421), (0.4298, 0.9724, -0.1072), (0.5713, 0.8481, -0.1105), (0.6865, 0.7337, -0.4343), (-0.8413, -0.4809, -0.05013), (-0.9982, -0.2901, -0.03246), (-0.8818, 0.4986, -0.05389), (-0.8463, 0.5879, -0.09035), (-0.9357, 0.4995, -0.1612), (-0.7784, -0.4886, -0.02926), (-0.5629, -0.8394, -0.2931), (-0.4034, -0.5385, -0.001607), (-0.1662, -0.7929, -0.02811), (-0.4756, -0.8568, -0.08457), (-0.08888, -0.9969, -0.01851), (-0.3626, -0.8583, -0.0463), (0.1691, -0.9955, -0.002879), (-0.4311, 0.8312, -0.02637), (-0.2569, -0.1839, -0.054), (-0.1085, -0.3166, -0.03865), (-0.6117, -0.2935, -0.03585), (-0.3698, -0.002768, -0.01932), (-0.2452, 0.4711, -0.0558), (-0.3619, 0.1802, -0.04149), (-0.5338, 0.4342, -0.01054), (0.07966, 0.7153, -0.03569), (0.0633, 0.1381, -0.006099), (0.08248, -0.6172, -0.04134), (0.4769, -0.9647, -0.1239), (0.5673, -0.7325, -0.04679), (0.965, -0.4473, -0.1093), (0.6267, -0.6681, -0.03795), (0.843, -0.5416, -0.07393), (0.3753, 0.2506, -0.04925), (0.2616, -0.1146, -0.01091), (0.3973, -0.04503, -0.0338), (0.638, 0.2749, -0.02331), (0.4753, -0.3301, -0.0375), (0.7507, 0.09993, 0.001567), (0.672, 0.628, -0.04225), (0.8878, 0.4174, -0.05072), (0.6863, 0.7114, -0.1143), (0.6548, -0.8463, -0.3284), (0.9209, -0.5789, -0.2227), (0.6862, -0.7477, -0.1055), (0.8671, -0.5771, -0.09426), (0.9854, 0.2951, -0.06802), (0.9626, 0.4005, -0.1092), (0.856, 0.5321, -0.1003), (-0.6914, 0.6028, -0.02322), (-0.2998, 0.9971, -0.03464), (-0.4976, 0.8695, -0.07033), (-0.6063, -0.7777, -0.3668), (-0.8023, -0.5738, -0.1259), (-0.7126, -0.7039, -0.2836), (-0.658, -0.7004, -0.1305), (-0.9715, -0.435, -0.1129), (-0.7826, 0.508, -0.006825), (-0.6513, 0.7696, -0.081), (-0.9974, 0.04462, -0.02862), (-0.8861, -0.1227, -0.01566), (-0.6, -0.761, -0.1051), (0.3994, 0.861, -0.03284), (0.347, -0.997, -0.04623), (0.3999, -0.9145, -0.03529), (0.846, -0.4387, -0.07051), (0.7646, -0.243, -0.05288), (0.8274, 0.6228, -0.3409), (-0.7534, 0.7092, -0.4167), (-0.993, 0.3893, -0.0592), (-0.4303, -0.9492, -0.1251), (-0.3865, -0.9735, -0.1032), (-0.287, -0.9849, -0.06873), (0.8132, -0.6689, -0.3633), (0.9931, -0.2864, -0.05427), (0.9961, 0.09693, -0.0235), (0.3152, 0.5277, -0.01091), (-0.8491, -0.5524, -0.2809), (0.7668, -0.7213, -0.4169), (0.9962, -0.09317, -0.0515), (-0.6947, 0.7521, -0.4059), (-0.456, 0.97, -0.1091), (-0.6892, -0.7418, -0.4326), (-0.7197, 0.7546, -0.2055), (0.7232, -0.7661, -0.4185), (-0.839, 0.6372, -0.3239), (0.3019, 0.9932, -0.0408), (-0.5884, -0.6533, -0.06731), (0.7776, 0.605, -0.112), (-0.7388, -0.7032, -0.4355), (0.7505, 0.6876, -0.4297)], [], [(0, 83, 86), (86, 61, 0), (0, 61, 1), (84, 0, 1), (65, 4, 89), (44, 3, 5), (6, 3, 70), (44, 91, 70), (60, 10, 9), (11, 72, 9), (86, 83, 88), (11, 10, 88), (16, 18, 90), (58, 7, 56), (23, 12, 14), (17, 19, 15), (62, 63, 23), (74, 75, 18), (14, 90, 18), (15, 75, 17), (18, 75, 15), (60, 27, 52), (21, 29, 24), (24, 23, 21), (62, 23, 24), (26, 62, 24), (26, 29, 25), (27, 26, 25), (28, 25, 79), (19, 66, 67), (32, 30, 67), (30, 34, 40), (32, 34, 30), (19, 67, 30), (47, 67, 66), (34, 48, 35), (38, 36, 37), (36, 29, 37), (40, 69, 38), (39, 36, 38), (39, 79, 36), (41, 78, 43), (77, 78, 41), (43, 79, 39), (42, 79, 43), (5, 2, 42), (48, 33, 35), (49, 50, 43), (53, 84, 54), (54, 1, 61), (20, 54, 61), (5, 4, 2), (57, 85, 55), (57, 92, 85), (13, 58, 57), (56, 80, 57), (80, 92, 57), (57, 58, 56), (8, 59, 7), (61, 86, 10), (63, 8, 12), (28, 89, 53), (48, 34, 47), (47, 31, 45), (76, 47, 45), (81, 76, 45), (50, 70, 51), (6, 70, 93), (83, 71, 88), (1, 54, 84), (65, 2, 4), (3, 4, 5), (70, 3, 44), (72, 62, 60), (10, 11, 9), (88, 10, 86), (64, 16, 90), (58, 12, 7), (12, 58, 90), (12, 8, 7), (13, 73, 64), (14, 12, 90), (23, 14, 22), (14, 15, 22), (18, 16, 74), (15, 14, 18), (27, 20, 52), (21, 22, 29), (21, 23, 22), (22, 15, 30), (15, 19, 30), (24, 29, 26), (25, 20, 27), (28, 20, 25), (28, 53, 20), (26, 27, 62), (27, 60, 62), (79, 29, 36), (25, 29, 79), (40, 22, 30), (37, 22, 40), (37, 29, 22), (31, 47, 66), (65, 42, 2), (38, 69, 41), (37, 40, 38), (34, 35, 40), (41, 39, 38), (41, 69, 77), (40, 35, 68), (41, 43, 39), (43, 78, 49), (44, 5, 42), (45, 87, 81), (46, 33, 48), (46, 47, 76), (48, 47, 46), (50, 51, 43), (20, 53, 54), (61, 52, 20), (13, 64, 58), (13, 57, 55), (59, 80, 56), (59, 56, 7), (60, 52, 10), (9, 72, 60), (63, 12, 23), (63, 62, 8), (61, 10, 52), (73, 74, 16), (64, 90, 58), (16, 64, 73), (28, 65, 89), (28, 79, 65), (79, 42, 65), (34, 32, 47), (32, 67, 47), (42, 43, 51), (42, 91, 44), (42, 51, 91), (77, 68, 33), (68, 35, 33), (69, 40, 68), (69, 68, 77), (82, 78, 77), (51, 70, 91)])
me_plane_001.polygons.foreach_set('use_smooth', [True] * 146)
_uv = me_plane_001.uv_layers.new(name='UVMap')
_uv.uv.foreach_set('vector', [0.1329, 0.9958, 0.03732, 0.9866, 0.1011, 0.9148, 0.1011, 0.9148, 0.1651, 0.8863, 0.1329, 0.9958, 0.1329, 0.9958, 0.1651, 0.8863, 0.2114, 0.9422, 0.2493, 0.9932, 0.1329, 0.9958, 0.2114, 0.9422, 0.7067, 0.9281, 0.736, 0.9988, 0.6553, 0.9861, 0.8594, 0.8687, 0.8824, 0.9937, 0.7991, 0.9383, 0.9647, 0.9852, 0.8824, 0.9937, 0.9841, 0.8927, 0.8594, 0.8687, 0.9059, 0.8173, 0.9841, 0.8927, 0.1114, 0.7611, 0.07211, 0.8012, 0.05098, 0.7557, 0.0007134, 0.7855, 0.0002002, 0.707, 0.05098, 0.7557, 0.1011, 0.9148, 0.03732, 0.9866, 0.003057, 0.8939, 0.0007134, 0.7855, 0.07211, 0.8012, 0.003057, 0.8939, 0.2545, 0.06734, 0.3147, 0.07355, 0.1967, 0.1544, 0.1426, 0.1256, 0.06225, 0.2623, 0.07632, 0.1845, 0.1995, 0.3665, 0.1178, 0.2564, 0.2968, 0.2512, 0.4499, 0.0004984, 0.5772, 0.003103, 0.4104, 0.09283, 0.01556, 0.5437, 0.06983, 0.4448, 0.1995, 0.3665, 0.297, 0.0055, 0.3519, 0.003652, 0.3147, 0.07355, 0.2968, 0.2512, 0.1967, 0.1544, 0.3147, 0.07355, 0.4104, 0.09283, 0.3519, 0.003652, 0.4499, 0.0004984, 0.3147, 0.07355, 0.3519, 0.003652, 0.4104, 0.09283, 0.1114, 0.7611, 0.2381, 0.7312, 0.1556, 0.8084, 0.3861, 0.4147, 0.5505, 0.5733, 0.3177, 0.5157, 0.3177, 0.5157, 0.1995, 0.3665, 0.3861, 0.4147, 0.01556, 0.5437, 0.1995, 0.3665, 0.3177, 0.5157, 0.3105, 0.6231, 0.01556, 0.5437, 0.3177, 0.5157, 0.3105, 0.6231, 0.5505, 0.5733, 0.3895, 0.7623, 0.2381, 0.7312, 0.3105, 0.6231, 0.3895, 0.7623, 0.5465, 0.882, 0.3895, 0.7623, 0.6606, 0.761, 0.5772, 0.003103, 0.6754, 0.003394, 0.6998, 0.04387, 0.7854, 0.1298, 0.5688, 0.2084, 0.6998, 0.04387, 0.5688, 0.2084, 0.8228, 0.18, 0.734, 0.3324, 0.7854, 0.1298, 0.8228, 0.18, 0.5688, 0.2084, 0.5772, 0.003103, 0.6998, 0.04387, 0.5688, 0.2084, 0.8601, 0.114, 0.6998, 0.04387, 0.6754, 0.003394, 0.8228, 0.18, 0.945, 0.1989, 0.931, 0.2242, 0.7103, 0.4811, 0.6927, 0.6223, 0.6448, 0.4507, 0.6927, 0.6223, 0.5505, 0.5733, 0.6448, 0.4507, 0.734, 0.3324, 0.8821, 0.3789, 0.7103, 0.4811, 0.8105, 0.6406, 0.6927, 0.6223, 0.7103, 0.4811, 0.8105, 0.6406, 0.6606, 0.761, 0.6927, 0.6223, 0.8739, 0.5505, 0.999, 0.5456, 0.9462, 0.7103, 0.9922, 0.3408, 0.999, 0.5456, 0.8739, 0.5505, 0.9462, 0.7103, 0.6606, 0.761, 0.8105, 0.6406, 0.8378, 0.8141, 0.6606, 0.761, 0.9462, 0.7103, 0.7991, 0.9383, 0.7663, 0.9242, 0.8378, 0.8141, 0.945, 0.1989, 1.001, 0.2592, 0.931, 0.2242, 0.9921, 0.6524, 0.9988, 0.7185, 0.9462, 0.7103, 0.3481, 0.9954, 0.2493, 0.9932, 0.2545, 0.9406, 0.2545, 0.9406, 0.2114, 0.9422, 0.1651, 0.8863, 0.2819, 0.9101, 0.2545, 0.9406, 0.1651, 0.8863, 0.7991, 0.9383, 0.736, 0.9988, 0.7663, 0.9242, 0.06255, 0.08325, 0.03514, 0.0107, 0.08228, 0.004848, 0.06255, 0.08325, 0.01565, 0.03071, 0.03514, 0.0107, 0.1437, 0.01317, 0.1426, 0.1256, 0.06255, 0.08325, 0.07632, 0.1845, 0.005186, 0.146, 0.06255, 0.08325, 0.005186, 0.146, 0.01565, 0.03071, 0.06255, 0.08325, 0.06255, 0.08325, 0.1426, 0.1256, 0.07632, 0.1845, 0.004298, 0.3549, 0.0005591, 0.2667, 0.06225, 0.2623, 0.1651, 0.8863, 0.1011, 0.9148, 0.07211, 0.8012, 0.06983, 0.4448, 0.004298, 0.3549, 0.1178, 0.2564, 0.5465, 0.882, 0.6553, 0.9861, 0.3481, 0.9954, 0.945, 0.1989, 0.8228, 0.18, 0.8601, 0.114, 0.8601, 0.114, 0.7693, 0.005106, 0.903, 0.01164, 0.9957, 0.075, 0.8601, 0.114, 0.903, 0.01164, 0.9899, 0.03014, 0.9957, 0.075, 0.903, 0.01164, 0.9988, 0.7185, 0.9841, 0.8927, 0.9408, 0.7799, 0.9647, 0.9852, 0.9841, 0.8927, 0.9895, 0.9613, 0.03732, 0.9866, 0.01196, 0.9681, 0.003057, 0.8939, 0.2114, 0.9422, 0.2545, 0.9406, 0.2493, 0.9932, 0.7067, 0.9281, 0.7663, 0.9242, 0.736, 0.9988, 0.8824, 0.9937, 0.736, 0.9988, 0.7991, 0.9383, 0.9841, 0.8927, 0.8824, 0.9937, 0.8594, 0.8687, 0.0002002, 0.707, 0.01556, 0.5437, 0.1114, 0.7611, 0.07211, 0.8012, 0.0007134, 0.7855, 0.05098, 0.7557, 0.003057, 0.8939, 0.07211, 0.8012, 0.1011, 0.9148, 0.1851, 0.1015, 0.2545, 0.06734, 0.1967, 0.1544, 0.1426, 0.1256, 0.1178, 0.2564, 0.06225, 0.2623, 0.1178, 0.2564, 0.1426, 0.1256, 0.1967, 0.1544, 0.1178, 0.2564, 0.004298, 0.3549, 0.06225, 0.2623, 0.1437, 0.01317, 0.2603, 0.001653, 0.1851, 0.1015, 0.2968, 0.2512, 0.1178, 0.2564, 0.1967, 0.1544, 0.1995, 0.3665, 0.2968, 0.2512, 0.4546, 0.3449, 0.2968, 0.2512, 0.4104, 0.09283, 0.4546, 0.3449, 0.3147, 0.07355, 0.2545, 0.06734, 0.297, 0.0055, 0.4104, 0.09283, 0.2968, 0.2512, 0.3147, 0.07355, 0.2381, 0.7312, 0.2819, 0.9101, 0.1556, 0.8084, 0.3861, 0.4147, 0.4546, 0.3449, 0.5505, 0.5733, 0.3861, 0.4147, 0.1995, 0.3665, 0.4546, 0.3449, 0.4546, 0.3449, 0.4104, 0.09283, 0.5688, 0.2084, 0.4104, 0.09283, 0.5772, 0.003103, 0.5688, 0.2084, 0.3177, 0.5157, 0.5505, 0.5733, 0.3105, 0.6231, 0.3895, 0.7623, 0.2819, 0.9101, 0.2381, 0.7312, 0.5465, 0.882, 0.2819, 0.9101, 0.3895, 0.7623, 0.5465, 0.882, 0.3481, 0.9954, 0.2819, 0.9101, 0.3105, 0.6231, 0.2381, 0.7312, 0.01556, 0.5437, 0.2381, 0.7312, 0.1114, 0.7611, 0.01556, 0.5437, 0.6606, 0.761, 0.5505, 0.5733, 0.6927, 0.6223, 0.3895, 0.7623, 0.5505, 0.5733, 0.6606, 0.761, 0.734, 0.3324, 0.4546, 0.3449, 0.5688, 0.2084, 0.6448, 0.4507, 0.4546, 0.3449, 0.734, 0.3324, 0.6448, 0.4507, 0.5505, 0.5733, 0.4546, 0.3449, 0.7693, 0.005106, 0.8601, 0.114, 0.6754, 0.003394, 0.7067, 0.9281, 0.8378, 0.8141, 0.7663, 0.9242, 0.7103, 0.4811, 0.8821, 0.3789, 0.8739, 0.5505, 0.6448, 0.4507, 0.734, 0.3324, 0.7103, 0.4811, 0.8228, 0.18, 0.931, 0.2242, 0.734, 0.3324, 0.8739, 0.5505, 0.8105, 0.6406, 0.7103, 0.4811, 0.8739, 0.5505, 0.8821, 0.3789, 0.9922, 0.3408, 0.734, 0.3324, 0.931, 0.2242, 0.9324, 0.2823, 0.8739, 0.5505, 0.9462, 0.7103, 0.8105, 0.6406, 0.9462, 0.7103, 0.999, 0.5456, 0.9921, 0.6524, 0.8594, 0.8687, 0.7991, 0.9383, 0.8378, 0.8141, 0.903, 0.01164, 0.9694, 0.01158, 0.9899, 0.03014, 0.9985, 0.1636, 1.001, 0.2592, 0.945, 0.1989, 0.9985, 0.1636, 0.8601, 0.114, 0.9957, 0.075, 0.945, 0.1989, 0.8601, 0.114, 0.9985, 0.1636, 0.9988, 0.7185, 0.9408, 0.7799, 0.9462, 0.7103, 0.2819, 0.9101, 0.3481, 0.9954, 0.2545, 0.9406, 0.1651, 0.8863, 0.1556, 0.8084, 0.2819, 0.9101, 0.1437, 0.01317, 0.1851, 0.1015, 0.1426, 0.1256, 0.1437, 0.01317, 0.06255, 0.08325, 0.08228, 0.004848, 0.0005591, 0.2667, 0.005186, 0.146, 0.07632, 0.1845, 0.0005591, 0.2667, 0.07632, 0.1845, 0.06225, 0.2623, 0.1114, 0.7611, 0.1556, 0.8084, 0.07211, 0.8012, 0.05098, 0.7557, 0.0002002, 0.707, 0.1114, 0.7611, 0.06983, 0.4448, 0.1178, 0.2564, 0.1995, 0.3665, 0.06983, 0.4448, 0.01556, 0.5437, 0.004298, 0.3549, 0.1651, 0.8863, 0.07211, 0.8012, 0.1556, 0.8084, 0.2603, 0.001653, 0.297, 0.0055, 0.2545, 0.06734, 0.1851, 0.1015, 0.1967, 0.1544, 0.1426, 0.1256, 0.2545, 0.06734, 0.1851, 0.1015, 0.2603, 0.001653, 0.5465, 0.882, 0.7067, 0.9281, 0.6553, 0.9861, 0.5465, 0.882, 0.6606, 0.761, 0.7067, 0.9281, 0.6606, 0.761, 0.8378, 0.8141, 0.7067, 0.9281, 0.8228, 0.18, 0.7854, 0.1298, 0.8601, 0.114, 0.7854, 0.1298, 0.6998, 0.04387, 0.8601, 0.114, 0.8378, 0.8141, 0.9462, 0.7103, 0.9408, 0.7799, 0.8378, 0.8141, 0.9059, 0.8173, 0.8594, 0.8687, 0.8378, 0.8141, 0.9408, 0.7799, 0.9059, 0.8173, 0.9922, 0.3408, 0.9324, 0.2823, 1.001, 0.2592, 0.9324, 0.2823, 0.931, 0.2242, 1.001, 0.2592, 0.8821, 0.3789, 0.734, 0.3324, 0.9324, 0.2823, 0.8821, 0.3789, 0.9324, 0.2823, 0.9922, 0.3408, 1.0, 0.4514, 0.999, 0.5456, 0.9922, 0.3408, 0.9408, 0.7799, 0.9841, 0.8927, 0.9059, 0.8173])
me_plane_001.materials.append(mat_material)
me_plane_001.use_remesh_preserve_volume = False
me_plane_001.use_remesh_preserve_attributes = False
me_plane_001.use_mirror_vertex_groups = False
me_plane_001.update()

# ---- objects
ob_table = bpy.data.objects.new('Table', me_cube_002)
ob_cloth = bpy.data.objects.new('Cloth', me_plane_001)
ob_hemi = bpy.data.objects.new('Hemi', light_hemi)
ob_lamp = bpy.data.objects.new('Lamp', light_lamp)
ob_camera = bpy.data.objects.new('Camera', cam_camera)

# ---- transforms, parenting, visibility, modifiers, constraints
ob_table.location = (0.0, 0.0, 1.71)
ob_table.scale = (1.496, 1.452, 0.2823)
ob_table.lineart.crease_threshold = 0.0
_m = ob_table.modifiers.new('Collision', 'COLLISION')
ob_cloth.location = (0.0, -0.01021, 2.061)
ob_cloth.rotation_euler = (0.0, -0.0, 0.7854)
ob_cloth.scale = (1.683, 1.683, 1.683)
ob_cloth.lineart.crease_threshold = 0.0
ob_hemi.location = (-2.29, -1.39, 4.338)
ob_hemi.rotation_euler = (-0.9216, -0.7898, 1.076)
ob_hemi.lineart.crease_threshold = 0.0
ob_lamp.location = (4.076, 1.005, 5.904)
ob_lamp.rotation_euler = (0.6503, 0.05522, 1.866)
ob_lamp.lock_rotations_4d = False
ob_lamp.empty_display_type = 'ARROWS'
ob_lamp.color = (0.0, 0.0, 0.0, 0.0)
ob_lamp.lineart.crease_threshold = 0.0
ob_camera.location = (7.481, -6.508, 5.344)
ob_camera.rotation_euler = (1.109, 0.0, 0.8149)
ob_camera.lock_rotations_4d = False
ob_camera.empty_display_type = 'ARROWS'
ob_camera.color = (0.0, 0.0, 0.0, 0.0)
ob_camera.display_type = 'WIRE'
ob_camera.lineart.crease_threshold = 0.0

# ---- collection membership
col_collection_1.objects.link(ob_table)
col_collection_1.objects.link(ob_cloth)
col_collection_2.objects.link(ob_hemi)
col_collection_2.objects.link(ob_lamp)
col_collection_2.objects.link(ob_camera)

# ---- scene / render settings (as saved in the file)
scene.camera = ob_camera
scene.frame_start = 1; scene.frame_end = 250; scene.frame_set(79)
scene.render.engine = 'BLENDER_EEVEE_NEXT'
scene.render.resolution_percentage = 50
scene.render.dither_intensity = 0.0
scene.cycles.use_denoising = False
scene.cycles.samples = 128
scene.cycles.sampling_pattern = 'TABULATED_SOBOL'
scene.cycles.light_sampling_threshold = 0.0
scene.cycles.use_adaptive_sampling = False
scene.cycles.use_light_tree = False
scene.cycles.blur_glossy = 0.0
scene.cycles.sample_clamp_indirect = 0.0
scene.view_settings.view_transform = 'Standard'
bpy.context.view_layer.update()
